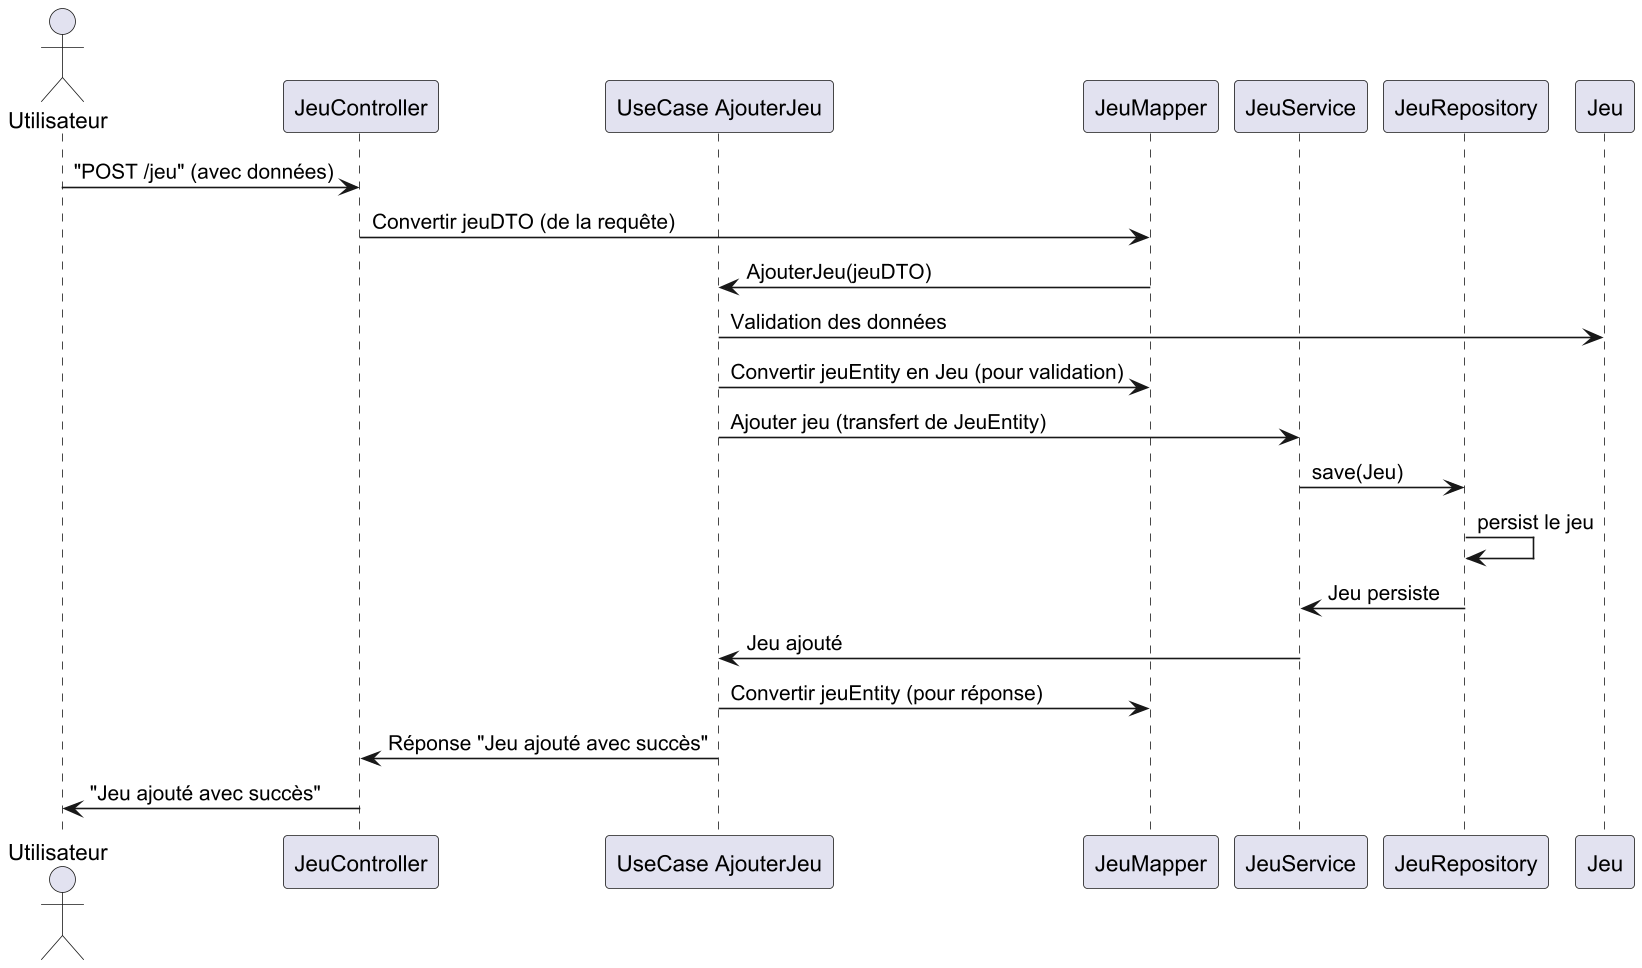

The diagram above was rendered by PlantUML. Its source (embedded in the PNG):
@startuml
actor Utilisateur

participant "JeuController" as Controller
participant "UseCase AjouterJeu" as UseCase
participant "JeuMapper" as Mapper
participant "JeuService" as Service
participant "JeuRepository" as Repository
participant "Jeu" as JeuEntity

Utilisateur -> Controller : "POST /jeu" (avec données)
Controller -> Mapper : Convertir jeuDTO (de la requête)
Mapper -> UseCase : AjouterJeu(jeuDTO)
UseCase -> JeuEntity : Validation des données
UseCase -> Mapper : Convertir jeuEntity en Jeu (pour validation)
UseCase -> Service : Ajouter jeu (transfert de JeuEntity)
Service -> Repository : save(Jeu)
Repository -> Repository : persist le jeu
Repository -> Service : Jeu persiste
Service -> UseCase : Jeu ajouté
UseCase -> Mapper : Convertir jeuEntity (pour réponse)
UseCase -> Controller : Réponse "Jeu ajouté avec succès"
Controller -> Utilisateur : "Jeu ajouté avec succès"

@enduml